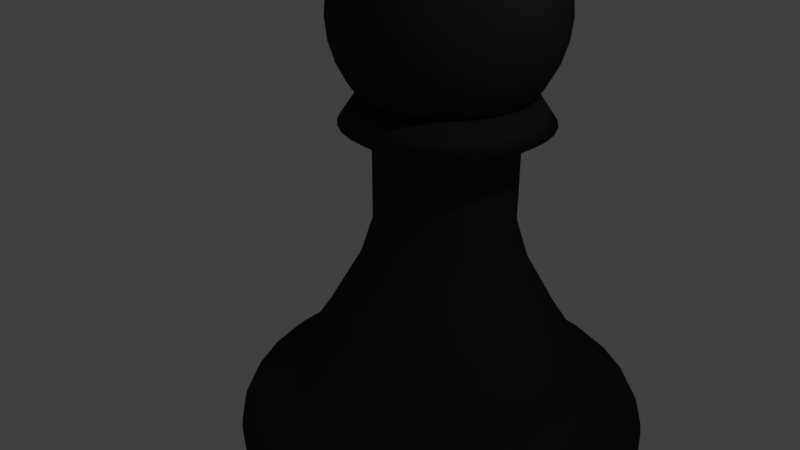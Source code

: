 # Source: pawn.blend  (saved by Blender 2.79.0; exported with 4.5.12 LTS)
import bpy
from mathutils import Matrix  # noqa: F401  (used for matrix-valued properties, if any)

bpy.ops.wm.read_factory_settings(use_empty=True)
scene = bpy.context.scene
scene.name = 'Scene'

# ---- collections
col_collection_1 = bpy.data.collections.new('Collection 1'); scene.collection.children.link(col_collection_1)

# ---- materials (node trees are filled in below, after node groups)
mat_material = bpy.data.materials.new('Material')
mat_material.alpha_threshold = 0.0
mat_material.use_transparent_shadow = False
mat_material.diffuse_color = (0.0291, 0.0291, 0.0291, 1.0)
mat_material.roughness = 0.5
mat_material.specular_intensity = 1.0
mat_material_001 = bpy.data.materials.new('Material.001')
mat_material_001.alpha_threshold = 0.0
mat_material_001.use_transparent_shadow = False
mat_material_001.diffuse_color = (0.0291, 0.0291, 0.0291, 1.0)
mat_material_001.roughness = 0.5
mat_material_001.specular_intensity = 1.0

# ---- material node trees

# ---- world
world_world = bpy.data.worlds.new('World'); scene.world = world_world
world_world.color = (0.05088, 0.05088, 0.05088)
world_world.use_sun_shadow = False
world_world.sun_shadow_jitter_overblur = 0.0
world_world.cycles.sampling_method = 'MANUAL'

# ---- cameras
cam_camera = bpy.data.cameras.new('Camera')
cam_camera.clip_end = 100.0
cam_camera.lens = 35.0
cam_camera.sensor_width = 32.0
cam_camera.sensor_height = 18.0
cam_camera.ortho_scale = 7.314
cam_camera.dof.focus_distance = 0.0
cam_camera.dof.aperture_fstop = 128.0

# ---- lights
light_lamp = bpy.data.lights.new('Lamp', 'POINT')
light_lamp.transmission_factor = 0.0
light_lamp.cutoff_distance = 30.0
light_lamp.energy = 100.0
light_lamp.shadow_buffer_clip_start = 1.001
light_lamp.shadow_soft_size = 0.1
light_lamp.shadow_maximum_resolution = 0.006
light_lamp.use_absolute_resolution = True

# ---- meshes
me_cylinder_001 = bpy.data.meshes.new('Cylinder.001')
me_cylinder_001.from_pydata([(-0.0001135, 0.9763, -0.9763), (-0.0001135, 0.9763, 0.9763), (0.1904, 0.9576, -0.9763), (0.1904, 0.9576, 0.9763), (0.3735, 0.902, -0.9763), (0.3735, 0.902, 0.9763), (0.5423, 0.8118, -0.9763), (0.5423, 0.8118, 0.9763), (0.6903, 0.6904, -0.9763), (0.6903, 0.6904, 0.9763), (0.8117, 0.5424, -0.9763), (0.8117, 0.5424, 0.9763), (0.9019, 0.3736, -0.9763), (0.9019, 0.3736, 0.9763), (0.9575, 0.1905, -0.9763), (0.9575, 0.1905, 0.9763), (0.9762, 8.125e-08, -0.9763), (0.9762, 8.125e-08, 0.9763), (0.9575, -0.1905, -0.9763), (0.9575, -0.1905, 0.9763), (0.9019, -0.3736, -0.9763), (0.9019, -0.3736, 0.9763), (0.8117, -0.5424, -0.9763), (0.8117, -0.5424, 0.9763), (0.6903, -0.6904, -0.9763), (0.6903, -0.6904, 0.9763), (0.5423, -0.8118, -0.9763), (0.5423, -0.8118, 0.9763), (0.3735, -0.902, -0.9763), (0.3735, -0.902, 0.9763), (0.1904, -0.9576, -0.9763), (0.1904, -0.9576, 0.9763), (-0.0001138, -0.9763, -0.9763), (-0.0001138, -0.9763, 0.9763), (-0.1906, -0.9576, -0.9763), (-0.1906, -0.9576, 0.9763), (-0.3737, -0.902, -0.9763), (-0.3737, -0.902, 0.9763), (-0.5425, -0.8118, -0.9763), (-0.5425, -0.8118, 0.9763), (-0.6905, -0.6904, -0.9763), (-0.6905, -0.6904, 0.9763), (-0.8119, -0.5424, -0.9763), (-0.8119, -0.5424, 0.9763), (-0.9021, -0.3736, -0.9763), (-0.9021, -0.3736, 0.9763), (-0.9577, -0.1905, -0.9763), (-0.9577, -0.1905, 0.9763), (-0.9764, 9.503e-07, -0.9763), (-0.9764, 9.503e-07, 0.9763), (-0.9577, 0.1905, -0.9763), (-0.9577, 0.1905, 0.9763), (-0.9021, 0.3736, -0.9763), (-0.9021, 0.3736, 0.9763), (-0.8119, 0.5424, -0.9763), (-0.8119, 0.5424, 0.9763), (-0.6905, 0.6904, -0.9763), (-0.6905, 0.6904, 0.9763), (-0.5425, 0.8118, -0.9763), (-0.5425, 0.8118, 0.9763), (-0.3737, 0.902, -0.9763), (-0.3737, 0.902, 0.9763), (-0.1906, 0.9576, -0.9763), (-0.1906, 0.9576, 0.9763), (0.171, 0.8597, 1.0), (1.466e-08, 0.8765, 1.0), (0.3354, 0.8098, 1.0), (0.487, 0.7288, 1.0), (0.6198, 0.6198, 1.0), (0.7288, 0.487, 1.0), (0.8098, 0.3354, 1.0), (0.8597, 0.171, 1.0), (0.8765, 1.014e-07, 1.0), (0.8597, -0.171, 1.0), (0.8098, -0.3354, 1.0), (0.7288, -0.487, 1.0), (0.6198, -0.6198, 1.0), (0.487, -0.7288, 1.0), (0.3354, -0.8098, 1.0), (0.171, -0.8597, 1.0), (-2.709e-07, -0.8765, 1.0), (-0.171, -0.8597, 1.0), (-0.3354, -0.8098, 1.0), (-0.487, -0.7288, 1.0), (-0.6198, -0.6198, 1.0), (-0.7288, -0.487, 1.0), (-0.8098, -0.3354, 1.0), (-0.8597, -0.171, 1.0), (-0.8765, 8.816e-07, 1.0), (-0.8597, 0.171, 1.0), (-0.8098, 0.3354, 1.0), (-0.7288, 0.487, 1.0), (-0.6198, 0.6198, 1.0), (-0.487, 0.7288, 1.0), (-0.3354, 0.8098, 1.0), (-0.171, 0.8597, 1.0), (0.171, 0.8597, 1.0), (1.466e-08, 0.8765, 1.0), (0.3354, 0.8098, 1.0), (0.487, 0.7288, 1.0), (0.6198, 0.6198, 1.0), (0.7288, 0.487, 1.0), (0.8098, 0.3354, 1.0), (0.8597, 0.171, 1.0), (0.8765, 1.014e-07, 1.0), (0.8597, -0.171, 1.0), (0.8098, -0.3354, 1.0), (0.7288, -0.487, 1.0), (0.6198, -0.6198, 1.0), (0.487, -0.7288, 1.0), (0.3354, -0.8098, 1.0), (0.171, -0.8597, 1.0), (-2.709e-07, -0.8765, 1.0), (-0.171, -0.8597, 1.0), (-0.3354, -0.8098, 1.0), (-0.487, -0.7288, 1.0), (-0.6198, -0.6198, 1.0), (-0.7288, -0.487, 1.0), (-0.8098, -0.3354, 1.0), (-0.8597, -0.171, 1.0), (-0.8765, 8.816e-07, 1.0), (-0.8597, 0.171, 1.0), (-0.8098, 0.3354, 1.0), (-0.7288, 0.487, 1.0), (-0.6198, 0.6198, 1.0), (-0.487, 0.7288, 1.0), (-0.3354, 0.8098, 1.0), (-0.171, 0.8597, 1.0), (0.16, 0.8042, 2.748), (2.525e-08, 0.8199, 2.748), (0.3138, 0.7575, 2.748), (0.4555, 0.6817, 2.748), (0.5798, 0.5798, 2.748), (0.6817, 0.4555, 2.748), (0.7575, 0.3138, 2.748), (0.8042, 0.16, 2.748), (0.8199, 1.145e-07, 2.748), (0.8042, -0.16, 2.748), (0.7575, -0.3138, 2.748), (0.6817, -0.4555, 2.748), (0.5798, -0.5798, 2.748), (0.4555, -0.6817, 2.748), (0.3138, -0.7575, 2.748), (0.16, -0.8042, 2.748), (-2.419e-07, -0.8199, 2.748), (-0.16, -0.8042, 2.748), (-0.3138, -0.7575, 2.748), (-0.4555, -0.6817, 2.748), (-0.5798, -0.5798, 2.748), (-0.6817, -0.4555, 2.748), (-0.7575, -0.3138, 2.748), (-0.8042, -0.16, 2.748), (-0.8199, 8.443e-07, 2.748), (-0.8042, 0.16, 2.748), (-0.7575, 0.3138, 2.748), (-0.6817, 0.4555, 2.748), (-0.5798, 0.5798, 2.748), (-0.4555, 0.6817, 2.748), (-0.3138, 0.7575, 2.748), (-0.16, 0.8042, 2.748), (0.1366, 0.6865, 3.725), (4.213e-08, 0.7, 3.725), (0.2679, 0.6467, 3.725), (0.3889, 0.582, 3.725), (0.495, 0.495, 3.725), (0.582, 0.3889, 3.725), (0.6467, 0.2679, 3.725), (0.6865, 0.1366, 3.725), (0.7, 1.443e-07, 3.725), (0.6865, -0.1366, 3.725), (0.6467, -0.2679, 3.725), (0.582, -0.3889, 3.725), (0.495, -0.495, 3.725), (0.3889, -0.582, 3.725), (0.2679, -0.6467, 3.725), (0.1366, -0.6865, 3.725), (-1.86e-07, -0.7, 3.725), (-0.1366, -0.6865, 3.725), (-0.2679, -0.6467, 3.725), (-0.3889, -0.582, 3.725), (-0.495, -0.495, 3.725), (-0.582, -0.3889, 3.725), (-0.6467, -0.2679, 3.725), (-0.6865, -0.1366, 3.725), (-0.7, 7.674e-07, 3.725), (-0.6865, 0.1366, 3.725), (-0.6467, 0.2679, 3.725), (-0.582, 0.3889, 3.725), (-0.495, 0.495, 3.725), (-0.3889, 0.582, 3.725), (-0.2679, 0.6467, 3.725), (-0.1366, 0.6865, 3.725), (0.1098, 0.5518, 4.94), (4.551e-08, 0.5626, 4.94), (0.2153, 0.5198, 4.94), (0.3126, 0.4678, 4.94), (0.3978, 0.3978, 4.94), (0.4678, 0.3126, 4.94), (0.5198, 0.2153, 4.94), (0.5518, 0.1098, 4.94), (0.5626, 1.811e-07, 4.94), (0.5518, -0.1098, 4.94), (0.5198, -0.2153, 4.94), (0.4678, -0.3126, 4.94), (0.3978, -0.3978, 4.94), (0.3126, -0.4678, 4.94), (0.2153, -0.5198, 4.94), (0.1098, -0.5518, 4.94), (-1.378e-07, -0.5626, 4.94), (-0.1098, -0.5518, 4.94), (-0.2153, -0.5198, 4.94), (-0.3126, -0.4678, 4.94), (-0.3978, -0.3978, 4.94), (-0.4678, -0.3126, 4.94), (-0.5198, -0.2153, 4.94), (-0.5518, -0.1098, 4.94), (-0.5626, 6.818e-07, 4.94), (-0.5518, 0.1098, 4.94), (-0.5198, 0.2153, 4.94), (-0.4678, 0.3126, 4.94), (-0.3978, 0.3978, 4.94), (-0.3126, 0.4678, 4.94), (-0.2153, 0.5198, 4.94), (-0.1098, 0.5518, 4.94), (0.07776, 0.3909, 6.628), (6.642e-08, 0.3986, 6.628), (0.1525, 0.3682, 6.628), (0.2214, 0.3314, 6.628), (0.2818, 0.2818, 6.628), (0.3314, 0.2214, 6.628), (0.3682, 0.1525, 6.628), (0.3909, 0.07776, 6.628), (0.3986, 2.211e-07, 6.628), (0.3909, -0.07776, 6.628), (0.3682, -0.1525, 6.628), (0.3314, -0.2214, 6.628), (0.2818, -0.2818, 6.628), (0.2214, -0.3314, 6.628), (0.1525, -0.3682, 6.628), (0.07776, -0.3909, 6.628), (-6.346e-08, -0.3986, 6.628), (-0.07776, -0.3909, 6.628), (-0.1525, -0.3682, 6.628), (-0.2214, -0.3314, 6.628), (-0.2818, -0.2818, 6.628), (-0.3314, -0.2214, 6.628), (-0.3682, -0.1525, 6.628), (-0.3909, -0.07776, 6.628), (-0.3986, 5.759e-07, 6.628), (-0.3909, 0.07776, 6.628), (-0.3682, 0.1525, 6.628), (-0.3314, 0.2214, 6.628), (-0.2818, 0.2818, 6.628), (-0.2214, 0.3314, 6.628), (-0.1525, 0.3682, 6.628), (-0.07776, 0.3909, 6.628), (0.06446, 0.324, 7.872), (7.688e-08, 0.3304, 7.872), (0.1264, 0.3052, 7.872), (0.1836, 0.2747, 7.872), (0.2336, 0.2336, 7.872), (0.2747, 0.1836, 7.872), (0.3052, 0.1264, 7.872), (0.324, 0.06446, 7.872), (0.3304, 2.386e-07, 7.872), (0.324, -0.06446, 7.872), (0.3052, -0.1264, 7.872), (0.2747, -0.1836, 7.872), (0.2336, -0.2336, 7.872), (0.1836, -0.2747, 7.872), (0.1264, -0.3052, 7.872), (0.06446, -0.324, 7.872), (-3.077e-08, -0.3304, 7.872), (-0.06446, -0.324, 7.872), (-0.1264, -0.3052, 7.872), (-0.1836, -0.2747, 7.872), (-0.2336, -0.2336, 7.872), (-0.2747, -0.1836, 7.872), (-0.3052, -0.1264, 7.872), (-0.324, -0.06446, 7.872), (-0.3304, 5.327e-07, 7.872), (-0.324, 0.06446, 7.872), (-0.3052, 0.1264, 7.872), (-0.2747, 0.1836, 7.872), (-0.2336, 0.2336, 7.872), (-0.1836, 0.2747, 7.872), (-0.1264, 0.3052, 7.872), (-0.06446, 0.324, 7.872), (0.06446, 0.324, 9.265), (5.926e-09, 0.3304, 9.265), (0.1264, 0.3052, 9.265), (0.1836, 0.2747, 9.265), (0.2336, 0.2336, 9.265), (0.2747, 0.1836, 9.265), (0.3052, 0.1264, 9.265), (0.324, 0.06446, 9.265), (0.3304, 2.386e-07, 9.265), (0.324, -0.06446, 9.265), (0.3052, -0.1264, 9.265), (0.2747, -0.1836, 9.265), (0.2336, -0.2336, 9.265), (0.1836, -0.2747, 9.265), (0.1264, -0.3052, 9.265), (0.06446, -0.324, 9.265), (-1.017e-07, -0.3304, 9.265), (-0.06446, -0.324, 9.265), (-0.1264, -0.3052, 9.265), (-0.1836, -0.2747, 9.265), (-0.2336, -0.2336, 9.265), (-0.2747, -0.1836, 9.265), (-0.3052, -0.1264, 9.265), (-0.324, -0.06446, 9.265), (-0.3304, 5.327e-07, 9.265), (-0.324, 0.06446, 9.265), (-0.3052, 0.1264, 9.265), (-0.2747, 0.1836, 9.265), (-0.2336, 0.2336, 9.265), (-0.1836, 0.2747, 9.265), (-0.1264, 0.3052, 9.265), (-0.06446, 0.324, 9.265), (0.06446, 0.324, 10.06), (-1.365e-08, 0.3304, 10.06), (0.1264, 0.3052, 10.06), (0.1836, 0.2747, 10.06), (0.2336, 0.2336, 10.06), (0.2747, 0.1836, 10.06), (0.3052, 0.1264, 10.06), (0.324, 0.06446, 10.06), (0.3304, 2.386e-07, 10.06), (0.324, -0.06446, 10.06), (0.3052, -0.1264, 10.06), (0.2747, -0.1836, 10.06), (0.2336, -0.2336, 10.06), (0.1836, -0.2747, 10.06), (0.1264, -0.3052, 10.06), (0.06446, -0.324, 10.06), (-1.213e-07, -0.3304, 10.06), (-0.06446, -0.324, 10.06), (-0.1264, -0.3052, 10.06), (-0.1836, -0.2747, 10.06), (-0.2336, -0.2336, 10.06), (-0.2747, -0.1836, 10.06), (-0.3052, -0.1264, 10.06), (-0.324, -0.06446, 10.06), (-0.3304, 5.327e-07, 10.06), (-0.324, 0.06446, 10.06), (-0.3052, 0.1264, 10.06), (-0.2747, 0.1836, 10.06), (-0.2336, 0.2336, 10.06), (-0.1836, 0.2747, 10.06), (-0.1264, 0.3052, 10.06), (-0.06446, 0.324, 10.06), (0.09357, 0.4704, 10.62), (-1.811e-08, 0.4796, 10.62), (0.1835, 0.4431, 10.62), (0.2665, 0.3988, 10.62), (0.3391, 0.3391, 10.62), (0.3988, 0.2665, 10.62), (0.4431, 0.1835, 10.62), (0.4704, 0.09357, 10.62), (0.4796, 2.021e-07, 10.62), (0.4704, -0.09357, 10.62), (0.4431, -0.1835, 10.62), (0.3988, -0.2665, 10.62), (0.3391, -0.3391, 10.62), (0.2665, -0.3988, 10.62), (0.1835, -0.4431, 10.62), (0.09357, -0.4704, 10.62), (-1.744e-07, -0.4796, 10.62), (-0.09357, -0.4704, 10.62), (-0.1835, -0.4431, 10.62), (-0.2665, -0.3988, 10.62), (-0.3391, -0.3391, 10.62), (-0.3988, -0.2665, 10.62), (-0.4431, -0.1835, 10.62), (-0.4704, -0.09357, 10.62), (-0.4796, 6.29e-07, 10.62), (-0.4704, 0.09357, 10.62), (-0.4431, 0.1835, 10.62), (-0.3988, 0.2665, 10.62), (-0.3391, 0.3391, 10.62), (-0.2665, 0.3988, 10.62), (-0.1835, 0.4431, 10.62), (-0.09357, 0.4704, 10.62), (0.07667, 0.3854, 11.35), (-3.263e-08, 0.393, 11.35), (0.1504, 0.3631, 11.35), (0.2183, 0.3267, 11.35), (0.2779, 0.2779, 11.35), (0.3267, 0.2183, 11.35), (0.3631, 0.1504, 11.35), (0.3854, 0.07667, 11.35), (0.393, 2.26e-07, 11.35), (0.3854, -0.07667, 11.35), (0.3631, -0.1504, 11.35), (0.3267, -0.2183, 11.35), (0.2779, -0.2779, 11.35), (0.2183, -0.3267, 11.35), (0.1504, -0.3631, 11.35), (0.07667, -0.3854, 11.35), (-1.607e-07, -0.393, 11.35), (-0.07667, -0.3854, 11.35), (-0.1504, -0.3631, 11.35), (-0.2183, -0.3267, 11.35), (-0.2779, -0.2779, 11.35), (-0.3267, -0.2183, 11.35), (-0.3631, -0.1504, 11.35), (-0.3854, -0.07666, 11.35), (-0.393, 5.757e-07, 11.35), (-0.3854, 0.07667, 11.35), (-0.3631, 0.1504, 11.35), (-0.3267, 0.2183, 11.35), (-0.2779, 0.2779, 11.35), (-0.2183, 0.3267, 11.35), (-0.1504, 0.3631, 11.35), (-0.07666, 0.3854, 11.35), (-0.006151, -0.09701, 10.79), (-0.09331, -0.3653, 11.26), (0.222, -0.2628, 11.26), (0.222, 0.06878, 11.26), (-0.2882, -0.09701, 11.26), (-0.09331, 0.1713, 11.26), (0.1773, 0.8913, 2.665), (0.184, 0.925, 0.9872), (0.1877, 0.9435, 2.365), (0.1939, 0.9749, 2.013), (0.1954, 0.9823, 1.642), (0.192, 0.9651, 1.288), (5.597e-09, 0.9431, 0.9872), (1.378e-08, 0.9088, 2.665), (2.57e-09, 0.984, 1.288), (1.825e-09, 1.002, 1.642), (3.564e-09, 0.994, 2.013), (7.537e-09, 0.962, 2.365), (0.3478, 0.8396, 2.665), (0.3609, 0.8713, 0.9872), (0.3681, 0.8888, 2.365), (0.3804, 0.9183, 2.013), (0.3833, 0.9253, 1.642), (0.3766, 0.9091, 1.288), (0.5049, 0.7556, 2.665), (0.524, 0.7842, 0.9872), (0.5345, 0.7999, 2.365), (0.5522, 0.8265, 2.013), (0.5564, 0.8328, 1.642), (0.5467, 0.8182, 1.288), (0.6426, 0.6426, 2.665), (0.6669, 0.6669, 0.9872), (0.6802, 0.6802, 2.365), (0.7028, 0.7028, 2.013), (0.7082, 0.7082, 1.642), (0.6958, 0.6958, 1.288), (0.7556, 0.5049, 2.665), (0.7842, 0.524, 0.9872), (0.7999, 0.5345, 2.365), (0.8265, 0.5522, 2.013), (0.8328, 0.5564, 1.642), (0.8182, 0.5467, 1.288), (0.8396, 0.3478, 2.665), (0.8713, 0.3609, 0.9872), (0.8888, 0.3681, 2.365), (0.9183, 0.3804, 2.013), (0.9253, 0.3833, 1.642), (0.9091, 0.3766, 1.288), (0.8913, 0.1773, 2.665), (0.925, 0.184, 0.9872), (0.9435, 0.1877, 2.365), (0.9749, 0.1939, 2.013), (0.9823, 0.1954, 1.642), (0.9651, 0.192, 1.288), (0.9088, 9.163e-08, 2.665), (0.9431, 8.405e-08, 0.9872), (0.962, 7.883e-08, 2.365), (0.994, 7.138e-08, 2.013), (1.002, 6.939e-08, 1.642), (0.984, 7.411e-08, 1.288), (0.8913, -0.1773, 2.665), (0.925, -0.184, 0.9872), (0.9435, -0.1877, 2.365), (0.9749, -0.1939, 2.013), (0.9823, -0.1954, 1.642), (0.9651, -0.192, 1.288), (0.8396, -0.3478, 2.665), (0.8713, -0.3609, 0.9872), (0.8888, -0.3681, 2.365), (0.9183, -0.3804, 2.013), (0.9253, -0.3833, 1.642), (0.9091, -0.3766, 1.288), (0.7556, -0.5049, 2.665), (0.7842, -0.524, 0.9872), (0.7999, -0.5345, 2.365), (0.8265, -0.5522, 2.013), (0.8328, -0.5564, 1.642), (0.8182, -0.5467, 1.288), (0.6426, -0.6426, 2.665), (0.6669, -0.6669, 0.9872), (0.6802, -0.6802, 2.365), (0.7028, -0.7028, 2.013), (0.7082, -0.7082, 1.642), (0.6958, -0.6958, 1.288), (0.5049, -0.7556, 2.665), (0.524, -0.7842, 0.9872), (0.5345, -0.7999, 2.365), (0.5522, -0.8265, 2.013), (0.5564, -0.8328, 1.642), (0.5467, -0.8182, 1.288), (0.3478, -0.8396, 2.665), (0.3609, -0.8713, 0.9872), (0.3681, -0.8888, 2.365), (0.3804, -0.9183, 2.013), (0.3833, -0.9253, 1.642), (0.3766, -0.9091, 1.288), (0.1773, -0.8913, 2.665), (0.184, -0.925, 0.9872), (0.1877, -0.9435, 2.365), (0.1939, -0.9749, 2.013), (0.1954, -0.9823, 1.642), (0.192, -0.9651, 1.288), (-2.823e-07, -0.9088, 2.665), (-3.017e-07, -0.9431, 0.9872), (-3.059e-07, -0.962, 2.365), (-3.208e-07, -0.994, 2.013), (-3.25e-07, -1.002, 1.642), (-3.183e-07, -0.984, 1.288), (-0.1773, -0.8913, 2.665), (-0.184, -0.925, 0.9872), (-0.1877, -0.9435, 2.365), (-0.1939, -0.9749, 2.013), (-0.1954, -0.9823, 1.642), (-0.192, -0.9651, 1.288), (-0.3478, -0.8396, 2.665), (-0.3609, -0.8713, 0.9872), (-0.3681, -0.8888, 2.365), (-0.3804, -0.9183, 2.013), (-0.3833, -0.9253, 1.642), (-0.3766, -0.9091, 1.288), (-0.5049, -0.7556, 2.665), (-0.524, -0.7842, 0.9872), (-0.5345, -0.7999, 2.365), (-0.5522, -0.8265, 2.013), (-0.5564, -0.8328, 1.642), (-0.5467, -0.8182, 1.288), (-0.6426, -0.6426, 2.665), (-0.6669, -0.6669, 0.9872), (-0.6802, -0.6802, 2.365), (-0.7028, -0.7028, 2.013), (-0.7082, -0.7082, 1.642), (-0.6958, -0.6958, 1.288), (-0.7556, -0.5049, 2.665), (-0.7842, -0.524, 0.9872), (-0.7999, -0.5345, 2.365), (-0.8265, -0.5522, 2.013), (-0.8328, -0.5564, 1.642), (-0.8182, -0.5467, 1.288), (-0.8396, -0.3478, 2.665), (-0.8713, -0.3609, 0.9872), (-0.8888, -0.3681, 2.365), (-0.9183, -0.3804, 2.013), (-0.9253, -0.3833, 1.642), (-0.9091, -0.3766, 1.288), (-0.8913, -0.1773, 2.665), (-0.925, -0.184, 0.9872), (-0.9435, -0.1877, 2.365), (-0.9749, -0.1939, 2.013), (-0.9823, -0.1954, 1.642), (-0.9651, -0.192, 1.288), (-0.9088, 9.005e-07, 2.665), (-0.9431, 9.235e-07, 0.9872), (-0.962, 9.348e-07, 2.365), (-0.994, 9.557e-07, 2.013), (-1.002, 9.607e-07, 1.642), (-0.984, 9.5e-07, 1.288), (-0.8913, 0.1773, 2.665), (-0.925, 0.184, 0.9872), (-0.9435, 0.1877, 2.365), (-0.9749, 0.1939, 2.013), (-0.9823, 0.1954, 1.642), (-0.9651, 0.192, 1.288), (-0.8396, 0.3478, 2.665), (-0.8713, 0.3609, 0.9872), (-0.8888, 0.3681, 2.365), (-0.9183, 0.3804, 2.013), (-0.9253, 0.3833, 1.642), (-0.9091, 0.3766, 1.288), (-0.7556, 0.5049, 2.665), (-0.7842, 0.524, 0.9872), (-0.7999, 0.5345, 2.365), (-0.8265, 0.5522, 2.013), (-0.8328, 0.5564, 1.642), (-0.8182, 0.5467, 1.288), (-0.6426, 0.6426, 2.665), (-0.6669, 0.6669, 0.9872), (-0.6802, 0.6802, 2.365), (-0.7028, 0.7028, 2.013), (-0.7082, 0.7082, 1.642), (-0.6958, 0.6958, 1.288), (-0.5049, 0.7556, 2.665), (-0.524, 0.7842, 0.9872), (-0.5345, 0.7999, 2.365), (-0.5522, 0.8265, 2.013), (-0.5564, 0.8328, 1.642), (-0.5467, 0.8182, 1.288), (-0.3478, 0.8396, 2.665), (-0.3609, 0.8713, 0.9872), (-0.3681, 0.8888, 2.365), (-0.3804, 0.9183, 2.013), (-0.3833, 0.9253, 1.642), (-0.3766, 0.9091, 1.288), (-0.1773, 0.8913, 2.665), (-0.184, 0.925, 0.9872), (-0.1877, 0.9435, 2.365), (-0.1939, 0.9749, 2.013), (-0.1954, 0.9823, 1.642), (-0.192, 0.9651, 1.288), (-0.008256, 0.1, 16.25), (-0.008256, 0.1964, 16.09), (-0.008256, 0.2853, 15.81), (-0.008256, 0.3632, 15.44), (-0.008256, 0.4271, 14.99), (-0.008256, 0.4746, 14.47), (-0.008256, 0.5038, 13.92), (-0.008256, 0.5137, 13.34), (-0.008256, 0.5038, 12.76), (-0.008256, 0.2853, 10.86), (0.0113, 0.09811, 16.25), (0.03011, 0.1927, 16.09), (0.04745, 0.2798, 15.81), (0.06264, 0.3562, 15.44), (0.07511, 0.4189, 14.99), (0.08438, 0.4655, 14.47), (0.09008, 0.4942, 13.92), (0.09201, 0.5038, 13.34), (0.09008, 0.4942, 12.76), (0.08438, 0.4655, 12.2), (0.07511, 0.4189, 11.68), (0.06264, 0.3562, 11.23), (0.04745, 0.2798, 10.86), (0.03011, 0.1927, 10.59), (0.0113, 0.09811, 10.42), (0.03011, 0.0924, 16.25), (0.06701, 0.1815, 16.09), (0.101, 0.2636, 15.81), (0.1308, 0.3355, 15.44), (0.1553, 0.3946, 14.99), (0.1734, 0.4384, 14.47), (0.1846, 0.4655, 13.92), (0.1884, 0.4746, 13.34), (0.1846, 0.4655, 12.76), (0.1734, 0.4384, 12.2), (0.1553, 0.3946, 11.68), (0.1308, 0.3355, 11.23), (0.101, 0.2636, 10.86), (0.06701, 0.1815, 10.59), (0.03011, 0.0924, 10.42), (0.04745, 0.08314, 16.25), (0.101, 0.1633, 16.09), (0.1504, 0.2372, 15.81), (0.1936, 0.3019, 15.44), (0.2292, 0.3551, 14.99), (0.2555, 0.3946, 14.47), (0.2718, 0.4189, 13.92), (0.2773, 0.4271, 13.34), (0.2718, 0.4189, 12.76), (0.2555, 0.3946, 12.2), (0.2292, 0.3551, 11.68), (0.1936, 0.3019, 11.23), (0.1504, 0.2372, 10.86), (0.101, 0.1633, 10.59), (0.04745, 0.08314, 10.42), (0.06264, 0.07067, 16.25), (0.1308, 0.1388, 16.09), (0.1936, 0.2017, 15.81), (0.2487, 0.2567, 15.44), (0.2939, 0.3019, 14.99), (0.3275, 0.3355, 14.47), (0.3482, 0.3562, 13.92), (0.3552, 0.3632, 13.34), (0.3482, 0.3562, 12.76), (0.3275, 0.3355, 12.2), (0.2939, 0.3019, 11.68), (0.2487, 0.2567, 11.23), (0.1936, 0.2017, 10.86), (0.1308, 0.1388, 10.59), (0.06264, 0.07067, 10.42), (0.07511, 0.05548, 16.25), (0.1553, 0.109, 16.09), (0.2292, 0.1584, 15.81), (0.2939, 0.2017, 15.44), (0.3471, 0.2372, 14.99), (0.3865, 0.2636, 14.47), (0.4109, 0.2798, 13.92), (0.4191, 0.2853, 13.34), (0.4109, 0.2798, 12.76), (0.3865, 0.2636, 12.2), (0.3471, 0.2372, 11.68), (0.2939, 0.2017, 11.23), (0.2292, 0.1584, 10.86), (0.1553, 0.109, 10.59), (0.07511, 0.05548, 10.42), (0.08438, 0.03814, 16.25), (0.1734, 0.07504, 16.09), (0.2555, 0.109, 15.81), (0.3275, 0.1388, 15.44), (0.3865, 0.1633, 14.99), (0.4304, 0.1815, 14.47), (0.4574, 0.1927, 13.92), (0.4666, 0.1964, 13.34), (0.4574, 0.1927, 12.76), (0.4304, 0.1815, 12.2), (0.3865, 0.1633, 11.68), (0.3275, 0.1388, 11.23), (0.2555, 0.109, 10.86), (0.1734, 0.07504, 10.59), (0.08438, 0.03814, 10.42), (0.09008, 0.01933, 16.25), (0.1846, 0.03814, 16.09), (0.2718, 0.05548, 15.81), (0.3482, 0.07067, 15.44), (0.4109, 0.08314, 14.99), (0.4574, 0.0924, 14.47), (0.4861, 0.09811, 13.92), (0.4958, 0.1, 13.34), (0.4861, 0.09811, 12.76), (0.4574, 0.0924, 12.2), (0.4109, 0.08314, 11.68), (0.3482, 0.07067, 11.23), (0.2718, 0.05548, 10.86), (0.1846, 0.03814, 10.59), (0.09008, 0.01933, 10.42), (0.09201, -0.0002288, 16.25), (0.1884, -0.0002288, 16.09), (0.2773, -0.0002288, 15.81), (0.3552, -0.0002289, 15.44), (0.4191, -0.0002289, 14.99), (0.4666, -0.0002288, 14.47), (0.4958, -0.0002289, 13.92), (0.5057, -0.0002289, 13.34), (0.4958, -0.0002289, 12.76), (0.4666, -0.0002288, 12.2), (0.4191, -0.0002289, 11.68), (0.3552, -0.0002289, 11.23), (0.2773, -0.0002289, 10.86), (0.1884, -0.0002289, 10.59), (0.09201, -0.0002289, 10.42), (0.09008, -0.01979, 16.25), (0.1846, -0.0386, 16.09), (0.2718, -0.05593, 15.81), (0.3482, -0.07113, 15.44), (0.4109, -0.0836, 14.99), (0.4574, -0.09286, 14.47), (0.4861, -0.09857, 13.92), (0.4958, -0.1005, 13.34), (0.4861, -0.09857, 12.76), (0.4574, -0.09286, 12.2), (0.4109, -0.0836, 11.68), (0.3482, -0.07113, 11.23), (0.2718, -0.05593, 10.86), (0.1846, -0.0386, 10.59), (0.09008, -0.01979, 10.42), (0.08438, -0.0386, 16.25), (0.1734, -0.07549, 16.09), (0.2555, -0.1095, 15.81), (0.3275, -0.1393, 15.44), (0.3865, -0.1638, 14.99), (0.4304, -0.1819, 14.47), (0.4574, -0.1931, 13.92), (0.4666, -0.1969, 13.34), (0.4574, -0.1931, 12.76), (0.4304, -0.1819, 12.2), (0.3865, -0.1638, 11.68), (0.3275, -0.1393, 11.23), (0.2555, -0.1095, 10.86), (0.1734, -0.07549, 10.59), (0.08438, -0.0386, 10.42), (0.07511, -0.05593, 16.25), (0.1553, -0.1095, 16.09), (0.2292, -0.1589, 15.81), (0.2939, -0.2021, 15.44), (0.3471, -0.2376, 14.99), (0.3865, -0.264, 14.47), (0.4109, -0.2803, 13.92), (0.4191, -0.2858, 13.34), (0.4109, -0.2803, 12.76), (0.3865, -0.264, 12.2), (0.3471, -0.2376, 11.68), (0.2939, -0.2021, 11.23), (0.2292, -0.1589, 10.86), (0.1553, -0.1095, 10.59), (0.07511, -0.05593, 10.42), (0.06264, -0.07113, 16.25), (0.1308, -0.1393, 16.09), (0.1936, -0.2021, 15.81), (0.2487, -0.2572, 15.44), (0.2939, -0.3024, 14.99), (0.3275, -0.336, 14.47), (0.3482, -0.3567, 13.92), (0.3552, -0.3636, 13.34), (0.3482, -0.3567, 12.76), (0.3275, -0.336, 12.2), (0.2939, -0.3024, 11.68), (0.2487, -0.2572, 11.23), (0.1936, -0.2021, 10.86), (0.1308, -0.1393, 10.59), (0.06264, -0.07113, 10.42), (0.04745, -0.0836, 16.25), (0.101, -0.1638, 16.09), (0.1504, -0.2376, 15.81), (0.1936, -0.3024, 15.44), (0.2292, -0.3555, 14.99), (0.2555, -0.395, 14.47), (0.2718, -0.4193, 13.92), (0.2773, -0.4276, 13.34), (0.2718, -0.4193, 12.76), (0.2555, -0.395, 12.2), (0.2292, -0.3555, 11.68), (0.1936, -0.3024, 11.23), (0.1504, -0.2376, 10.86), (0.101, -0.1638, 10.59), (0.04745, -0.0836, 10.42), (-0.008256, -0.0002289, 10.36), (0.03011, -0.09286, 16.25), (0.06701, -0.1819, 16.09), (0.101, -0.264, 15.81), (0.1308, -0.336, 15.44), (0.1553, -0.395, 14.99), (0.1734, -0.4389, 14.47), (0.1846, -0.4659, 13.92), (0.1884, -0.475, 13.34), (0.1846, -0.4659, 12.76), (0.1734, -0.4389, 12.2), (0.1553, -0.395, 11.68), (0.1308, -0.336, 11.23), (0.101, -0.264, 10.86), (0.06701, -0.1819, 10.59), (0.03011, -0.09286, 10.42), (0.0113, -0.09857, 16.25), (0.03011, -0.1931, 16.09), (0.04745, -0.2803, 15.81), (0.06264, -0.3567, 15.44), (0.07511, -0.4193, 14.99), (0.08438, -0.4659, 14.47), (0.09008, -0.4946, 13.92), (0.09201, -0.5043, 13.34), (0.09008, -0.4946, 12.76), (0.08438, -0.4659, 12.2), (0.07511, -0.4193, 11.68), (0.06264, -0.3567, 11.23), (0.04745, -0.2803, 10.86), (0.03011, -0.1931, 10.59), (0.0113, -0.09857, 10.42), (-0.008256, -0.1005, 16.25), (-0.008256, -0.1969, 16.09), (-0.008256, -0.2858, 15.81), (-0.008256, -0.3636, 15.44), (-0.008256, -0.4276, 14.99), (-0.008256, -0.475, 14.47), (-0.008256, -0.5043, 13.92), (-0.008256, -0.5142, 13.34), (-0.008256, -0.5043, 12.76), (-0.008256, -0.475, 12.2), (-0.008256, -0.4276, 11.68), (-0.008256, -0.3636, 11.23), (-0.008256, -0.2858, 10.86), (-0.008256, -0.1969, 10.59), (-0.008256, -0.1005, 10.42), (-0.02782, -0.09857, 16.25), (-0.04663, -0.1931, 16.09), (-0.06396, -0.2803, 15.81), (-0.07915, -0.3567, 15.44), (-0.09162, -0.4193, 14.99), (-0.1009, -0.4659, 14.47), (-0.1066, -0.4946, 13.92), (-0.1085, -0.5043, 13.34), (-0.1066, -0.4946, 12.76), (-0.1009, -0.4659, 12.2), (-0.09162, -0.4193, 11.68), (-0.07915, -0.3567, 11.23), (-0.06396, -0.2803, 10.86), (-0.04663, -0.1931, 10.59), (-0.02782, -0.09857, 10.42), (-0.04663, -0.09286, 16.25), (-0.08352, -0.1819, 16.09), (-0.1175, -0.264, 15.81), (-0.1473, -0.336, 15.44), (-0.1718, -0.395, 14.99), (-0.19, -0.4389, 14.47), (-0.2012, -0.4659, 13.92), (-0.2049, -0.475, 13.34), (-0.2012, -0.4659, 12.76), (-0.19, -0.4389, 12.2), (-0.1718, -0.395, 11.68), (-0.1473, -0.336, 11.23), (-0.1175, -0.264, 10.86), (-0.08352, -0.1819, 10.59), (-0.04663, -0.09286, 10.42), (-0.06396, -0.0836, 16.25), (-0.1175, -0.1638, 16.09), (-0.1669, -0.2376, 15.81), (-0.2102, -0.3024, 15.44), (-0.2457, -0.3555, 14.99), (-0.2721, -0.395, 14.47), (-0.2883, -0.4193, 13.92), (-0.2938, -0.4276, 13.34), (-0.2883, -0.4193, 12.76), (-0.2721, -0.395, 12.2), (-0.2457, -0.3555, 11.68), (-0.2102, -0.3024, 11.23), (-0.1669, -0.2376, 10.86), (-0.1175, -0.1638, 10.59), (-0.06396, -0.0836, 10.42), (-0.008256, -0.000229, 16.31), (-0.07915, -0.07113, 16.25), (-0.1473, -0.1393, 16.09), (-0.2102, -0.2021, 15.81), (-0.2652, -0.2572, 15.44), (-0.3104, -0.3024, 14.99), (-0.344, -0.336, 14.47), (-0.3647, -0.3567, 13.92), (-0.3717, -0.3636, 13.34), (-0.3647, -0.3567, 12.76), (-0.344, -0.336, 12.2), (-0.3104, -0.3024, 11.68), (-0.2652, -0.2572, 11.23), (-0.2102, -0.2021, 10.86), (-0.1473, -0.1393, 10.59), (-0.07915, -0.07113, 10.42), (-0.09162, -0.05593, 16.25), (-0.1718, -0.1095, 16.09), (-0.2457, -0.1589, 15.81), (-0.3104, -0.2021, 15.44), (-0.3636, -0.2376, 14.99), (-0.4031, -0.264, 14.47), (-0.4274, -0.2803, 13.92), (-0.4356, -0.2858, 13.34), (-0.4274, -0.2803, 12.76), (-0.4031, -0.264, 12.2), (-0.3636, -0.2376, 11.68), (-0.3104, -0.2021, 11.23), (-0.2457, -0.1589, 10.86), (-0.1718, -0.1095, 10.59), (-0.09162, -0.05593, 10.42), (-0.1009, -0.0386, 16.25), (-0.19, -0.07549, 16.09), (-0.2721, -0.1095, 15.81), (-0.344, -0.1393, 15.44), (-0.4031, -0.1638, 14.99), (-0.4469, -0.1819, 14.47), (-0.474, -0.1931, 13.92), (-0.4831, -0.1969, 13.34), (-0.474, -0.1931, 12.76), (-0.4469, -0.1819, 12.2), (-0.4031, -0.1638, 11.68), (-0.344, -0.1393, 11.23), (-0.2721, -0.1095, 10.86), (-0.19, -0.07549, 10.59), (-0.1009, -0.0386, 10.42), (-0.1066, -0.01979, 16.25), (-0.2012, -0.0386, 16.09), (-0.2883, -0.05593, 15.81), (-0.3647, -0.07113, 15.44), (-0.4274, -0.0836, 14.99), (-0.474, -0.09286, 14.47), (-0.5026, -0.09857, 13.92), (-0.5123, -0.1005, 13.34), (-0.5026, -0.09857, 12.76), (-0.474, -0.09286, 12.2), (-0.4274, -0.0836, 11.68), (-0.3647, -0.07113, 11.23), (-0.2883, -0.05593, 10.86), (-0.2012, -0.0386, 10.59), (-0.1066, -0.01979, 10.42), (-0.1085, -0.0002288, 16.25), (-0.2049, -0.0002288, 16.09), (-0.2938, -0.0002288, 15.81), (-0.3717, -0.0002288, 15.44), (-0.4356, -0.0002288, 14.99), (-0.4831, -0.0002289, 14.47), (-0.5123, -0.0002287, 13.92), (-0.5222, -0.0002288, 13.34), (-0.5123, -0.0002288, 12.76), (-0.4831, -0.0002289, 12.2), (-0.4356, -0.0002288, 11.68), (-0.3717, -0.0002288, 11.23), (-0.2938, -0.0002289, 10.86), (-0.2049, -0.0002289, 10.59), (-0.1085, -0.0002289, 10.42), (-0.1066, 0.01933, 16.25), (-0.2012, 0.03814, 16.09), (-0.2883, 0.05548, 15.81), (-0.3647, 0.07067, 15.44), (-0.4274, 0.08314, 14.99), (-0.474, 0.0924, 14.47), (-0.5026, 0.09811, 13.92), (-0.5123, 0.1, 13.34), (-0.5026, 0.09811, 12.76), (-0.474, 0.0924, 12.2), (-0.4274, 0.08314, 11.68), (-0.3647, 0.07067, 11.23), (-0.2883, 0.05548, 10.86), (-0.2012, 0.03814, 10.59), (-0.1066, 0.01933, 10.42), (-0.1009, 0.03814, 16.25), (-0.19, 0.07504, 16.09), (-0.2721, 0.109, 15.81), (-0.344, 0.1388, 15.44), (-0.4031, 0.1633, 14.99), (-0.4469, 0.1815, 14.47), (-0.474, 0.1927, 13.92), (-0.4831, 0.1964, 13.34), (-0.474, 0.1927, 12.76), (-0.4469, 0.1815, 12.2), (-0.4031, 0.1633, 11.68), (-0.344, 0.1388, 11.23), (-0.2721, 0.109, 10.86), (-0.19, 0.07504, 10.59), (-0.1009, 0.03814, 10.42), (-0.09162, 0.05548, 16.25), (-0.1718, 0.109, 16.09), (-0.2457, 0.1584, 15.81), (-0.3104, 0.2017, 15.44), (-0.3636, 0.2372, 14.99), (-0.4031, 0.2636, 14.47), (-0.4274, 0.2798, 13.92), (-0.4356, 0.2853, 13.34), (-0.4274, 0.2798, 12.76), (-0.4031, 0.2636, 12.2), (-0.3636, 0.2372, 11.68), (-0.3104, 0.2017, 11.23), (-0.2457, 0.1584, 10.86), (-0.1718, 0.109, 10.59), (-0.09162, 0.05548, 10.42), (-0.07915, 0.07067, 16.25), (-0.1473, 0.1388, 16.09), (-0.2102, 0.2017, 15.81), (-0.2652, 0.2567, 15.44), (-0.3104, 0.3019, 14.99), (-0.344, 0.3355, 14.47), (-0.3647, 0.3562, 13.92), (-0.3717, 0.3632, 13.34), (-0.3647, 0.3562, 12.76), (-0.344, 0.3355, 12.2), (-0.3104, 0.3019, 11.68), (-0.2652, 0.2567, 11.23), (-0.2102, 0.2017, 10.86), (-0.1473, 0.1388, 10.59), (-0.07915, 0.07067, 10.42), (-0.06396, 0.08314, 16.25), (-0.1175, 0.1633, 16.09), (-0.1669, 0.2372, 15.81), (-0.2102, 0.3019, 15.44), (-0.2457, 0.3551, 14.99), (-0.2721, 0.3946, 14.47), (-0.2883, 0.4189, 13.92), (-0.2938, 0.4271, 13.34), (-0.2883, 0.4189, 12.76), (-0.2721, 0.3946, 12.2), (-0.2457, 0.3551, 11.68), (-0.2102, 0.3019, 11.23), (-0.1669, 0.2372, 10.86), (-0.1175, 0.1633, 10.59), (-0.06396, 0.08314, 10.42), (-0.04663, 0.0924, 16.25), (-0.08352, 0.1815, 16.09), (-0.1175, 0.2636, 15.81), (-0.1473, 0.3355, 15.44), (-0.1718, 0.3946, 14.99), (-0.19, 0.4384, 14.47), (-0.2012, 0.4655, 13.92), (-0.2049, 0.4746, 13.34), (-0.2012, 0.4655, 12.76), (-0.19, 0.4384, 12.2), (-0.1718, 0.3946, 11.68), (-0.1473, 0.3355, 11.23), (-0.1175, 0.2636, 10.86), (-0.08352, 0.1815, 10.59), (-0.04663, 0.0924, 10.42), (-0.02782, 0.09811, 16.25), (-0.04663, 0.1927, 16.09), (-0.06396, 0.2798, 15.81), (-0.07915, 0.3562, 15.44), (-0.09162, 0.4189, 14.99), (-0.1009, 0.4655, 14.47), (-0.1066, 0.4941, 13.92), (-0.1085, 0.5038, 13.34), (-0.1066, 0.4941, 12.76), (-0.1009, 0.4655, 12.2), (-0.09162, 0.4189, 11.68), (-0.07915, 0.3562, 11.23), (-0.06396, 0.2798, 10.86), (-0.04663, 0.1927, 10.59), (-0.02782, 0.09811, 10.42), (-0.008256, 0.4746, 12.2), (-0.008256, 0.4271, 11.68), (-0.008256, 0.3632, 11.23), (-0.008256, 0.1964, 10.59), (-0.008256, 0.1, 10.42)], [], [(0, 1, 3, 2), (2, 3, 5, 4), (4, 5, 7, 6), (6, 7, 9, 8), (8, 9, 11, 10), (10, 11, 13, 12), (12, 13, 15, 14), (14, 15, 17, 16), (16, 17, 19, 18), (18, 19, 21, 20), (20, 21, 23, 22), (22, 23, 25, 24), (24, 25, 27, 26), (26, 27, 29, 28), (28, 29, 31, 30), (30, 31, 33, 32), (32, 33, 35, 34), (34, 35, 37, 36), (36, 37, 39, 38), (38, 39, 41, 40), (40, 41, 43, 42), (42, 43, 45, 44), (44, 45, 47, 46), (46, 47, 49, 48), (48, 49, 51, 50), (50, 51, 53, 52), (52, 53, 55, 54), (54, 55, 57, 56), (56, 57, 59, 58), (58, 59, 61, 60), (15, 13, 70, 71), (60, 61, 63, 62), (62, 63, 1, 0), (0, 2, 4, 6, 8, 10, 12, 14, 16, 18, 20, 22, 24, 26, 28, 30, 32, 34, 36, 38, 40, 42, 44, 46, 48, 50, 52, 54, 56, 58, 60, 62), (83, 82, 114, 115), (33, 31, 79, 80), (51, 49, 88, 89), (7, 5, 66, 67), (25, 23, 75, 76), (43, 41, 84, 85), (61, 59, 93, 94), (17, 15, 71, 72), (35, 33, 80, 81), (53, 51, 89, 90), (9, 7, 67, 68), (27, 25, 76, 77), (45, 43, 85, 86), (63, 61, 94, 95), (19, 17, 72, 73), (37, 35, 81, 82), (55, 53, 90, 91), (11, 9, 68, 69), (29, 27, 77, 78), (47, 45, 86, 87), (3, 1, 65, 64), (1, 63, 95, 65), (21, 19, 73, 74), (39, 37, 82, 83), (57, 55, 91, 92), (13, 11, 69, 70), (31, 29, 78, 79), (49, 47, 87, 88), (5, 3, 64, 66), (23, 21, 74, 75), (41, 39, 83, 84), (59, 57, 92, 93), (560, 554, 150, 151), (70, 69, 101, 102), (84, 83, 115, 116), (71, 70, 102, 103), (85, 84, 116, 117), (72, 71, 103, 104), (86, 85, 117, 118), (73, 72, 104, 105), (87, 86, 118, 119), (74, 73, 105, 106), (88, 87, 119, 120), (75, 74, 106, 107), (89, 88, 120, 121), (76, 75, 107, 108), (90, 89, 121, 122), (77, 76, 108, 109), (91, 90, 122, 123), (78, 77, 109, 110), (64, 65, 97, 96), (92, 91, 123, 124), (79, 78, 110, 111), (66, 64, 96, 98), (93, 92, 124, 125), (80, 79, 111, 112), (67, 66, 98, 99), (94, 93, 125, 126), (81, 80, 112, 113), (68, 67, 99, 100), (95, 94, 126, 127), (82, 81, 113, 114), (69, 68, 100, 101), (65, 95, 127, 97), (578, 572, 153, 154), (482, 476, 137, 138), (566, 560, 151, 152), (488, 482, 138, 139), (121, 120, 567, 573), (494, 488, 139, 140), (572, 566, 152, 153), (500, 494, 140, 141), (584, 578, 154, 155), (506, 500, 141, 142), (590, 584, 155, 156), (512, 506, 142, 143), (434, 422, 128, 130), (596, 590, 156, 157), (518, 512, 143, 144), (96, 97, 428, 423), (602, 596, 157, 158), (524, 518, 144, 145), (446, 440, 131, 132), (608, 602, 158, 159), (530, 524, 145, 146), (452, 446, 132, 133), (536, 530, 146, 147), (458, 452, 133, 134), (440, 434, 130, 131), (542, 536, 147, 148), (464, 458, 134, 135), (548, 542, 148, 149), (470, 464, 135, 136), (554, 548, 149, 150), (476, 470, 136, 137), (128, 129, 161, 160), (108, 107, 489, 495), (122, 121, 573, 579), (109, 108, 495, 501), (123, 122, 579, 585), (110, 109, 501, 507), (98, 96, 423, 435), (124, 123, 585, 591), (111, 110, 507, 513), (429, 608, 159, 129), (125, 124, 591, 597), (112, 111, 513, 519), (99, 98, 435, 441), (126, 125, 597, 603), (113, 112, 519, 525), (100, 99, 441, 447), (127, 126, 603, 609), (114, 113, 525, 531), (101, 100, 447, 453), (97, 127, 609, 428), (115, 114, 531, 537), (102, 101, 453, 459), (116, 115, 537, 543), (103, 102, 459, 465), (117, 116, 543, 549), (104, 103, 465, 471), (118, 117, 549, 555), (105, 104, 471, 477), (119, 118, 555, 561), (106, 105, 477, 483), (120, 119, 561, 567), (107, 106, 483, 489), (164, 163, 195, 196), (156, 155, 187, 188), (143, 142, 174, 175), (130, 128, 160, 162), (157, 156, 188, 189), (144, 143, 175, 176), (131, 130, 162, 163), (158, 157, 189, 190), (145, 144, 176, 177), (132, 131, 163, 164), (159, 158, 190, 191), (146, 145, 177, 178), (133, 132, 164, 165), (129, 159, 191, 161), (147, 146, 178, 179), (134, 133, 165, 166), (148, 147, 179, 180), (135, 134, 166, 167), (149, 148, 180, 181), (136, 135, 167, 168), (150, 149, 181, 182), (137, 136, 168, 169), (151, 150, 182, 183), (138, 137, 169, 170), (152, 151, 183, 184), (139, 138, 170, 171), (153, 152, 184, 185), (140, 139, 171, 172), (154, 153, 185, 186), (141, 140, 172, 173), (155, 154, 186, 187), (142, 141, 173, 174), (199, 198, 230, 231), (191, 190, 222, 223), (178, 177, 209, 210), (165, 164, 196, 197), (161, 191, 223, 193), (179, 178, 210, 211), (166, 165, 197, 198), (180, 179, 211, 212), (167, 166, 198, 199), (181, 180, 212, 213), (168, 167, 199, 200), (182, 181, 213, 214), (169, 168, 200, 201), (183, 182, 214, 215), (170, 169, 201, 202), (184, 183, 215, 216), (171, 170, 202, 203), (185, 184, 216, 217), (172, 171, 203, 204), (186, 185, 217, 218), (173, 172, 204, 205), (187, 186, 218, 219), (174, 173, 205, 206), (160, 161, 193, 192), (188, 187, 219, 220), (175, 174, 206, 207), (162, 160, 192, 194), (189, 188, 220, 221), (176, 175, 207, 208), (163, 162, 194, 195), (190, 189, 221, 222), (177, 176, 208, 209), (234, 233, 265, 266), (213, 212, 244, 245), (200, 199, 231, 232), (214, 213, 245, 246), (201, 200, 232, 233), (215, 214, 246, 247), (202, 201, 233, 234), (216, 215, 247, 248), (203, 202, 234, 235), (217, 216, 248, 249), (204, 203, 235, 236), (218, 217, 249, 250), (205, 204, 236, 237), (219, 218, 250, 251), (206, 205, 237, 238), (192, 193, 225, 224), (220, 219, 251, 252), (207, 206, 238, 239), (194, 192, 224, 226), (221, 220, 252, 253), (208, 207, 239, 240), (195, 194, 226, 227), (222, 221, 253, 254), (209, 208, 240, 241), (196, 195, 227, 228), (223, 222, 254, 255), (210, 209, 241, 242), (197, 196, 228, 229), (193, 223, 255, 225), (211, 210, 242, 243), (198, 197, 229, 230), (212, 211, 243, 244), (269, 268, 300, 301), (248, 247, 279, 280), (235, 234, 266, 267), (249, 248, 280, 281), (236, 235, 267, 268), (250, 249, 281, 282), (237, 236, 268, 269), (251, 250, 282, 283), (238, 237, 269, 270), (224, 225, 257, 256), (252, 251, 283, 284), (239, 238, 270, 271), (226, 224, 256, 258), (253, 252, 284, 285), (240, 239, 271, 272), (227, 226, 258, 259), (254, 253, 285, 286), (241, 240, 272, 273), (228, 227, 259, 260), (255, 254, 286, 287), (242, 241, 273, 274), (229, 228, 260, 261), (225, 255, 287, 257), (243, 242, 274, 275), (230, 229, 261, 262), (244, 243, 275, 276), (231, 230, 262, 263), (245, 244, 276, 277), (232, 231, 263, 264), (246, 245, 277, 278), (233, 232, 264, 265), (247, 246, 278, 279), (304, 303, 335, 336), (283, 282, 314, 315), (270, 269, 301, 302), (256, 257, 289, 288), (284, 283, 315, 316), (271, 270, 302, 303), (258, 256, 288, 290), (285, 284, 316, 317), (272, 271, 303, 304), (259, 258, 290, 291), (286, 285, 317, 318), (273, 272, 304, 305), (260, 259, 291, 292), (287, 286, 318, 319), (274, 273, 305, 306), (261, 260, 292, 293), (257, 287, 319, 289), (275, 274, 306, 307), (262, 261, 293, 294), (276, 275, 307, 308), (263, 262, 294, 295), (277, 276, 308, 309), (264, 263, 295, 296), (278, 277, 309, 310), (265, 264, 296, 297), (279, 278, 310, 311), (266, 265, 297, 298), (280, 279, 311, 312), (267, 266, 298, 299), (281, 280, 312, 313), (268, 267, 299, 300), (282, 281, 313, 314), (339, 338, 370, 371), (291, 290, 322, 323), (318, 317, 349, 350), (305, 304, 336, 337), (292, 291, 323, 324), (319, 318, 350, 351), (306, 305, 337, 338), (293, 292, 324, 325), (289, 319, 351, 321), (307, 306, 338, 339), (294, 293, 325, 326), (308, 307, 339, 340), (295, 294, 326, 327), (309, 308, 340, 341), (296, 295, 327, 328), (310, 309, 341, 342), (297, 296, 328, 329), (311, 310, 342, 343), (298, 297, 329, 330), (312, 311, 343, 344), (299, 298, 330, 331), (313, 312, 344, 345), (300, 299, 331, 332), (314, 313, 345, 346), (301, 300, 332, 333), (315, 314, 346, 347), (302, 301, 333, 334), (288, 289, 321, 320), (316, 315, 347, 348), (303, 302, 334, 335), (290, 288, 320, 322), (317, 316, 348, 349), (374, 373, 405, 406), (326, 325, 357, 358), (340, 339, 371, 372), (327, 326, 358, 359), (341, 340, 372, 373), (328, 327, 359, 360), (342, 341, 373, 374), (329, 328, 360, 361), (343, 342, 374, 375), (330, 329, 361, 362), (344, 343, 375, 376), (331, 330, 362, 363), (345, 344, 376, 377), (332, 331, 363, 364), (346, 345, 377, 378), (333, 332, 364, 365), (347, 346, 378, 379), (334, 333, 365, 366), (320, 321, 353, 352), (348, 347, 379, 380), (335, 334, 366, 367), (322, 320, 352, 354), (349, 348, 380, 381), (336, 335, 367, 368), (323, 322, 354, 355), (350, 349, 381, 382), (337, 336, 368, 369), (324, 323, 355, 356), (351, 350, 382, 383), (338, 337, 369, 370), (325, 324, 356, 357), (321, 351, 383, 353), (384, 385, 415, 414, 413, 412, 411, 410, 409, 408, 407, 406, 405, 404, 403, 402, 401, 400, 399, 398, 397, 396, 395, 394, 393, 392, 391, 390, 389, 388, 387, 386), (361, 360, 392, 393), (375, 374, 406, 407), (362, 361, 393, 394), (376, 375, 407, 408), (363, 362, 394, 395), (377, 376, 408, 409), (364, 363, 395, 396), (378, 377, 409, 410), (365, 364, 396, 397), (379, 378, 410, 411), (366, 365, 397, 398), (352, 353, 385, 384), (380, 379, 411, 412), (367, 366, 398, 399), (354, 352, 384, 386), (381, 380, 412, 413), (368, 367, 399, 400), (355, 354, 386, 387), (382, 381, 413, 414), (369, 368, 400, 401), (356, 355, 387, 388), (383, 382, 414, 415), (370, 369, 401, 402), (357, 356, 388, 389), (353, 383, 415, 385), (371, 370, 402, 403), (358, 357, 389, 390), (372, 371, 403, 404), (359, 358, 390, 391), (373, 372, 404, 405), (360, 359, 391, 392), (416, 418, 417), (416, 417, 420), (416, 420, 421), (416, 421, 419), (418, 416, 419), (423, 428, 430, 427), (427, 430, 431, 426), (426, 431, 432, 425), (425, 432, 433, 424), (424, 433, 429, 422), (435, 423, 427, 439), (439, 427, 426, 438), (438, 426, 425, 437), (437, 425, 424, 436), (436, 424, 422, 434), (441, 435, 439, 445), (445, 439, 438, 444), (444, 438, 437, 443), (443, 437, 436, 442), (442, 436, 434, 440), (447, 441, 445, 451), (451, 445, 444, 450), (450, 444, 443, 449), (449, 443, 442, 448), (448, 442, 440, 446), (453, 447, 451, 457), (457, 451, 450, 456), (456, 450, 449, 455), (455, 449, 448, 454), (454, 448, 446, 452), (459, 453, 457, 463), (463, 457, 456, 462), (462, 456, 455, 461), (461, 455, 454, 460), (460, 454, 452, 458), (465, 459, 463, 469), (469, 463, 462, 468), (468, 462, 461, 467), (467, 461, 460, 466), (466, 460, 458, 464), (471, 465, 469, 475), (475, 469, 468, 474), (474, 468, 467, 473), (473, 467, 466, 472), (472, 466, 464, 470), (477, 471, 475, 481), (481, 475, 474, 480), (480, 474, 473, 479), (479, 473, 472, 478), (478, 472, 470, 476), (483, 477, 481, 487), (487, 481, 480, 486), (486, 480, 479, 485), (485, 479, 478, 484), (484, 478, 476, 482), (489, 483, 487, 493), (493, 487, 486, 492), (492, 486, 485, 491), (491, 485, 484, 490), (490, 484, 482, 488), (495, 489, 493, 499), (499, 493, 492, 498), (498, 492, 491, 497), (497, 491, 490, 496), (496, 490, 488, 494), (501, 495, 499, 505), (505, 499, 498, 504), (504, 498, 497, 503), (503, 497, 496, 502), (502, 496, 494, 500), (507, 501, 505, 511), (511, 505, 504, 510), (510, 504, 503, 509), (509, 503, 502, 508), (508, 502, 500, 506), (513, 507, 511, 517), (517, 511, 510, 516), (516, 510, 509, 515), (515, 509, 508, 514), (514, 508, 506, 512), (519, 513, 517, 523), (523, 517, 516, 522), (522, 516, 515, 521), (521, 515, 514, 520), (520, 514, 512, 518), (525, 519, 523, 529), (529, 523, 522, 528), (528, 522, 521, 527), (527, 521, 520, 526), (526, 520, 518, 524), (531, 525, 529, 535), (535, 529, 528, 534), (534, 528, 527, 533), (533, 527, 526, 532), (532, 526, 524, 530), (537, 531, 535, 541), (541, 535, 534, 540), (540, 534, 533, 539), (539, 533, 532, 538), (538, 532, 530, 536), (543, 537, 541, 547), (547, 541, 540, 546), (546, 540, 539, 545), (545, 539, 538, 544), (544, 538, 536, 542), (549, 543, 547, 553), (553, 547, 546, 552), (552, 546, 545, 551), (551, 545, 544, 550), (550, 544, 542, 548), (555, 549, 553, 559), (559, 553, 552, 558), (558, 552, 551, 557), (557, 551, 550, 556), (556, 550, 548, 554), (561, 555, 559, 565), (565, 559, 558, 564), (564, 558, 557, 563), (563, 557, 556, 562), (562, 556, 554, 560), (567, 561, 565, 571), (571, 565, 564, 570), (570, 564, 563, 569), (569, 563, 562, 568), (568, 562, 560, 566), (573, 567, 571, 577), (577, 571, 570, 576), (576, 570, 569, 575), (575, 569, 568, 574), (574, 568, 566, 572), (579, 573, 577, 583), (583, 577, 576, 582), (582, 576, 575, 581), (581, 575, 574, 580), (580, 574, 572, 578), (585, 579, 583, 589), (589, 583, 582, 588), (588, 582, 581, 587), (587, 581, 580, 586), (586, 580, 578, 584), (591, 585, 589, 595), (595, 589, 588, 594), (594, 588, 587, 593), (593, 587, 586, 592), (592, 586, 584, 590), (597, 591, 595, 601), (601, 595, 594, 600), (600, 594, 593, 599), (599, 593, 592, 598), (598, 592, 590, 596), (603, 597, 601, 607), (607, 601, 600, 606), (606, 600, 599, 605), (605, 599, 598, 604), (604, 598, 596, 602), (609, 603, 607, 613), (613, 607, 606, 612), (612, 606, 605, 611), (611, 605, 604, 610), (610, 604, 602, 608), (428, 609, 613, 430), (430, 613, 612, 431), (431, 612, 611, 432), (432, 611, 610, 433), (433, 610, 608, 429), (422, 429, 129, 128), (621, 620, 630, 631), (614, 910, 624), (819, 1095, 638), (622, 621, 631, 632), (615, 614, 624, 625), (1091, 622, 632, 633), (616, 615, 625, 626), (1092, 1091, 633, 634), (617, 616, 626, 627), (1093, 1092, 634, 635), (618, 617, 627, 628), (623, 1093, 635, 636), (619, 618, 628, 629), (1094, 623, 636, 637), (620, 619, 629, 630), (1095, 1094, 637, 638), (630, 629, 644, 645), (638, 637, 652, 653), (631, 630, 645, 646), (624, 910, 639), (819, 638, 653), (632, 631, 646, 647), (625, 624, 639, 640), (633, 632, 647, 648), (626, 625, 640, 641), (634, 633, 648, 649), (627, 626, 641, 642), (635, 634, 649, 650), (628, 627, 642, 643), (636, 635, 650, 651), (629, 628, 643, 644), (637, 636, 651, 652), (649, 648, 663, 664), (642, 641, 656, 657), (650, 649, 664, 665), (643, 642, 657, 658), (651, 650, 665, 666), (644, 643, 658, 659), (652, 651, 666, 667), (645, 644, 659, 660), (653, 652, 667, 668), (646, 645, 660, 661), (639, 910, 654), (819, 653, 668), (647, 646, 661, 662), (640, 639, 654, 655), (648, 647, 662, 663), (641, 640, 655, 656), (668, 667, 682, 683), (661, 660, 675, 676), (654, 910, 669), (819, 668, 683), (662, 661, 676, 677), (655, 654, 669, 670), (663, 662, 677, 678), (656, 655, 670, 671), (664, 663, 678, 679), (657, 656, 671, 672), (665, 664, 679, 680), (658, 657, 672, 673), (666, 665, 680, 681), (659, 658, 673, 674), (667, 666, 681, 682), (660, 659, 674, 675), (672, 671, 686, 687), (680, 679, 694, 695), (673, 672, 687, 688), (681, 680, 695, 696), (674, 673, 688, 689), (682, 681, 696, 697), (675, 674, 689, 690), (683, 682, 697, 698), (676, 675, 690, 691), (669, 910, 684), (819, 683, 698), (677, 676, 691, 692), (670, 669, 684, 685), (678, 677, 692, 693), (671, 670, 685, 686), (679, 678, 693, 694), (691, 690, 705, 706), (684, 910, 699), (819, 698, 713), (692, 691, 706, 707), (685, 684, 699, 700), (693, 692, 707, 708), (686, 685, 700, 701), (694, 693, 708, 709), (687, 686, 701, 702), (695, 694, 709, 710), (688, 687, 702, 703), (696, 695, 710, 711), (689, 688, 703, 704), (697, 696, 711, 712), (690, 689, 704, 705), (698, 697, 712, 713), (710, 709, 724, 725), (703, 702, 717, 718), (711, 710, 725, 726), (704, 703, 718, 719), (712, 711, 726, 727), (705, 704, 719, 720), (713, 712, 727, 728), (706, 705, 720, 721), (699, 910, 714), (819, 713, 728), (707, 706, 721, 722), (700, 699, 714, 715), (708, 707, 722, 723), (701, 700, 715, 716), (709, 708, 723, 724), (702, 701, 716, 717), (819, 728, 743), (722, 721, 736, 737), (715, 714, 729, 730), (723, 722, 737, 738), (716, 715, 730, 731), (724, 723, 738, 739), (717, 716, 731, 732), (725, 724, 739, 740), (718, 717, 732, 733), (726, 725, 740, 741), (719, 718, 733, 734), (727, 726, 741, 742), (720, 719, 734, 735), (728, 727, 742, 743), (721, 720, 735, 736), (714, 910, 729), (741, 740, 755, 756), (734, 733, 748, 749), (742, 741, 756, 757), (735, 734, 749, 750), (743, 742, 757, 758), (736, 735, 750, 751), (729, 910, 744), (819, 743, 758), (737, 736, 751, 752), (730, 729, 744, 745), (738, 737, 752, 753), (731, 730, 745, 746), (739, 738, 753, 754), (732, 731, 746, 747), (740, 739, 754, 755), (733, 732, 747, 748), (745, 744, 759, 760), (753, 752, 767, 768), (746, 745, 760, 761), (754, 753, 768, 769), (747, 746, 761, 762), (755, 754, 769, 770), (748, 747, 762, 763), (756, 755, 770, 771), (749, 748, 763, 764), (757, 756, 771, 772), (750, 749, 764, 765), (758, 757, 772, 773), (751, 750, 765, 766), (744, 910, 759), (819, 758, 773), (752, 751, 766, 767), (764, 763, 778, 779), (772, 771, 786, 787), (765, 764, 779, 780), (773, 772, 787, 788), (766, 765, 780, 781), (759, 910, 774), (819, 773, 788), (767, 766, 781, 782), (760, 759, 774, 775), (768, 767, 782, 783), (761, 760, 775, 776), (769, 768, 783, 784), (762, 761, 776, 777), (770, 769, 784, 785), (763, 762, 777, 778), (771, 770, 785, 786), (783, 782, 797, 798), (776, 775, 790, 791), (784, 783, 798, 799), (777, 776, 791, 792), (785, 784, 799, 800), (778, 777, 792, 793), (786, 785, 800, 801), (779, 778, 793, 794), (787, 786, 801, 802), (780, 779, 794, 795), (788, 787, 802, 803), (781, 780, 795, 796), (774, 910, 789), (819, 788, 803), (782, 781, 796, 797), (775, 774, 789, 790), (802, 801, 816, 817), (795, 794, 809, 810), (803, 802, 817, 818), (796, 795, 810, 811), (789, 910, 804), (819, 803, 818), (797, 796, 811, 812), (790, 789, 804, 805), (798, 797, 812, 813), (791, 790, 805, 806), (799, 798, 813, 814), (792, 791, 806, 807), (800, 799, 814, 815), (793, 792, 807, 808), (801, 800, 815, 816), (794, 793, 808, 809), (806, 805, 821, 822), (814, 813, 829, 830), (807, 806, 822, 823), (815, 814, 830, 831), (808, 807, 823, 824), (816, 815, 831, 832), (809, 808, 824, 825), (817, 816, 832, 833), (810, 809, 825, 826), (818, 817, 833, 834), (811, 810, 826, 827), (804, 910, 820), (819, 818, 834), (812, 811, 827, 828), (805, 804, 820, 821), (813, 812, 828, 829), (826, 825, 840, 841), (834, 833, 848, 849), (827, 826, 841, 842), (820, 910, 835), (819, 834, 849), (828, 827, 842, 843), (821, 820, 835, 836), (829, 828, 843, 844), (822, 821, 836, 837), (830, 829, 844, 845), (823, 822, 837, 838), (831, 830, 845, 846), (824, 823, 838, 839), (832, 831, 846, 847), (825, 824, 839, 840), (833, 832, 847, 848), (845, 844, 859, 860), (838, 837, 852, 853), (846, 845, 860, 861), (839, 838, 853, 854), (847, 846, 861, 862), (840, 839, 854, 855), (848, 847, 862, 863), (841, 840, 855, 856), (849, 848, 863, 864), (842, 841, 856, 857), (835, 910, 850), (819, 849, 864), (843, 842, 857, 858), (836, 835, 850, 851), (844, 843, 858, 859), (837, 836, 851, 852), (864, 863, 878, 879), (857, 856, 871, 872), (850, 910, 865), (819, 864, 879), (858, 857, 872, 873), (851, 850, 865, 866), (859, 858, 873, 874), (852, 851, 866, 867), (860, 859, 874, 875), (853, 852, 867, 868), (861, 860, 875, 876), (854, 853, 868, 869), (862, 861, 876, 877), (855, 854, 869, 870), (863, 862, 877, 878), (856, 855, 870, 871), (876, 875, 890, 891), (869, 868, 883, 884), (877, 876, 891, 892), (870, 869, 884, 885), (878, 877, 892, 893), (871, 870, 885, 886), (879, 878, 893, 894), (872, 871, 886, 887), (865, 910, 880), (819, 879, 894), (873, 872, 887, 888), (866, 865, 880, 881), (874, 873, 888, 889), (867, 866, 881, 882), (875, 874, 889, 890), (868, 867, 882, 883), (880, 910, 895), (819, 894, 909), (888, 887, 902, 903), (881, 880, 895, 896), (889, 888, 903, 904), (882, 881, 896, 897), (890, 889, 904, 905), (883, 882, 897, 898), (891, 890, 905, 906), (884, 883, 898, 899), (892, 891, 906, 907), (885, 884, 899, 900), (893, 892, 907, 908), (886, 885, 900, 901), (894, 893, 908, 909), (887, 886, 901, 902), (899, 898, 914, 915), (907, 906, 922, 923), (900, 899, 915, 916), (908, 907, 923, 924), (901, 900, 916, 917), (909, 908, 924, 925), (902, 901, 917, 918), (895, 910, 911), (819, 909, 925), (903, 902, 918, 919), (896, 895, 911, 912), (904, 903, 919, 920), (897, 896, 912, 913), (905, 904, 920, 921), (898, 897, 913, 914), (906, 905, 921, 922), (919, 918, 933, 934), (912, 911, 926, 927), (920, 919, 934, 935), (913, 912, 927, 928), (921, 920, 935, 936), (914, 913, 928, 929), (922, 921, 936, 937), (915, 914, 929, 930), (923, 922, 937, 938), (916, 915, 930, 931), (924, 923, 938, 939), (917, 916, 931, 932), (925, 924, 939, 940), (918, 917, 932, 933), (911, 910, 926), (819, 925, 940), (938, 937, 952, 953), (931, 930, 945, 946), (939, 938, 953, 954), (932, 931, 946, 947), (940, 939, 954, 955), (933, 932, 947, 948), (926, 910, 941), (819, 940, 955), (934, 933, 948, 949), (927, 926, 941, 942), (935, 934, 949, 950), (928, 927, 942, 943), (936, 935, 950, 951), (929, 928, 943, 944), (937, 936, 951, 952), (930, 929, 944, 945), (942, 941, 956, 957), (950, 949, 964, 965), (943, 942, 957, 958), (951, 950, 965, 966), (944, 943, 958, 959), (952, 951, 966, 967), (945, 944, 959, 960), (953, 952, 967, 968), (946, 945, 960, 961), (954, 953, 968, 969), (947, 946, 961, 962), (955, 954, 969, 970), (948, 947, 962, 963), (941, 910, 956), (819, 955, 970), (949, 948, 963, 964), (961, 960, 975, 976), (969, 968, 983, 984), (962, 961, 976, 977), (970, 969, 984, 985), (963, 962, 977, 978), (956, 910, 971), (819, 970, 985), (964, 963, 978, 979), (957, 956, 971, 972), (965, 964, 979, 980), (958, 957, 972, 973), (966, 965, 980, 981), (959, 958, 973, 974), (967, 966, 981, 982), (960, 959, 974, 975), (968, 967, 982, 983), (980, 979, 994, 995), (973, 972, 987, 988), (981, 980, 995, 996), (974, 973, 988, 989), (982, 981, 996, 997), (975, 974, 989, 990), (983, 982, 997, 998), (976, 975, 990, 991), (984, 983, 998, 999), (977, 976, 991, 992), (985, 984, 999, 1000), (978, 977, 992, 993), (971, 910, 986), (819, 985, 1000), (979, 978, 993, 994), (972, 971, 986, 987), (999, 998, 1013, 1014), (992, 991, 1006, 1007), (1000, 999, 1014, 1015), (993, 992, 1007, 1008), (986, 910, 1001), (819, 1000, 1015), (994, 993, 1008, 1009), (987, 986, 1001, 1002), (995, 994, 1009, 1010), (988, 987, 1002, 1003), (996, 995, 1010, 1011), (989, 988, 1003, 1004), (997, 996, 1011, 1012), (990, 989, 1004, 1005), (998, 997, 1012, 1013), (991, 990, 1005, 1006), (1011, 1010, 1025, 1026), (1004, 1003, 1018, 1019), (1012, 1011, 1026, 1027), (1005, 1004, 1019, 1020), (1013, 1012, 1027, 1028), (1006, 1005, 1020, 1021), (1014, 1013, 1028, 1029), (1007, 1006, 1021, 1022), (1015, 1014, 1029, 1030), (1008, 1007, 1022, 1023), (1001, 910, 1016), (819, 1015, 1030), (1009, 1008, 1023, 1024), (1002, 1001, 1016, 1017), (1010, 1009, 1024, 1025), (1003, 1002, 1017, 1018), (1030, 1029, 1044, 1045), (1023, 1022, 1037, 1038), (1016, 910, 1031), (819, 1030, 1045), (1024, 1023, 1038, 1039), (1017, 1016, 1031, 1032), (1025, 1024, 1039, 1040), (1018, 1017, 1032, 1033), (1026, 1025, 1040, 1041), (1019, 1018, 1033, 1034), (1027, 1026, 1041, 1042), (1020, 1019, 1034, 1035), (1028, 1027, 1042, 1043), (1021, 1020, 1035, 1036), (1029, 1028, 1043, 1044), (1022, 1021, 1036, 1037), (1034, 1033, 1048, 1049), (1042, 1041, 1056, 1057), (1035, 1034, 1049, 1050), (1043, 1042, 1057, 1058), (1036, 1035, 1050, 1051), (1044, 1043, 1058, 1059), (1037, 1036, 1051, 1052), (1045, 1044, 1059, 1060), (1038, 1037, 1052, 1053), (1031, 910, 1046), (819, 1045, 1060), (1039, 1038, 1053, 1054), (1032, 1031, 1046, 1047), (1040, 1039, 1054, 1055), (1033, 1032, 1047, 1048), (1041, 1040, 1055, 1056), (1053, 1052, 1067, 1068), (1046, 910, 1061), (819, 1060, 1075), (1054, 1053, 1068, 1069), (1047, 1046, 1061, 1062), (1055, 1054, 1069, 1070), (1048, 1047, 1062, 1063), (1056, 1055, 1070, 1071), (1049, 1048, 1063, 1064), (1057, 1056, 1071, 1072), (1050, 1049, 1064, 1065), (1058, 1057, 1072, 1073), (1051, 1050, 1065, 1066), (1059, 1058, 1073, 1074), (1052, 1051, 1066, 1067), (1060, 1059, 1074, 1075), (1072, 1071, 1086, 1087), (1065, 1064, 1079, 1080), (1073, 1072, 1087, 1088), (1066, 1065, 1080, 1081), (1074, 1073, 1088, 1089), (1067, 1066, 1081, 1082), (1075, 1074, 1089, 1090), (1068, 1067, 1082, 1083), (1061, 910, 1076), (819, 1075, 1090), (1069, 1068, 1083, 1084), (1062, 1061, 1076, 1077), (1070, 1069, 1084, 1085), (1063, 1062, 1077, 1078), (1071, 1070, 1085, 1086), (1064, 1063, 1078, 1079), (1076, 910, 614), (819, 1090, 1095), (1084, 1083, 621, 622), (1077, 1076, 614, 615), (1085, 1084, 622, 1091), (1078, 1077, 615, 616), (1086, 1085, 1091, 1092), (1079, 1078, 616, 617), (1087, 1086, 1092, 1093), (1080, 1079, 617, 618), (1088, 1087, 1093, 623), (1081, 1080, 618, 619), (1089, 1088, 623, 1094), (1082, 1081, 619, 620), (1090, 1089, 1094, 1095), (1083, 1082, 620, 621)])
me_cylinder_001.polygons.foreach_set('use_smooth', [True] * 1095)
me_cylinder_001.polygons.foreach_set('material_index', [0, 0, 0, 0, 0, 0, 0, 0, 0, 0, 0, 0, 0, 0, 0, 0, 0, 0, 0, 0, 0, 0, 0, 0, 0, 0, 0, 0, 0, 0, 0, 0, 0, 0, 0, 0, 0, 0, 0, 0, 0, 0, 0, 0, 0, 0, 0, 0, 0, 0, 0, 0, 0, 0, 0, 0, 0, 0, 0, 0, 0, 0, 0, 0, 0, 0, 0, 0, 0, 0, 0, 0, 0, 0, 0, 0, 0, 0, 0, 0, 0, 0, 0, 0, 0, 0, 0, 0, 0, 0, 0, 0, 0, 0, 0, 0, 0, 0, 0, 0, 0, 0, 0, 0, 0, 0, 0, 0, 0, 0, 0, 0, 0, 0, 0, 0, 0, 0, 0, 0, 0, 0, 0, 0, 0, 0, 0, 0, 0, 0, 0, 0, 0, 0, 0, 0, 0, 0, 0, 0, 0, 0, 0, 0, 0, 0, 0, 0, 0, 0, 0, 0, 0, 0, 0, 0, 0, 0, 0, 0, 0, 0, 0, 0, 0, 0, 0, 0, 0, 0, 0, 0, 0, 0, 0, 0, 0, 0, 0, 0, 0, 0, 0, 0, 0, 0, 0, 0, 0, 0, 0, 0, 0, 0, 0, 0, 0, 0, 0, 0, 0, 0, 0, 0, 0, 0, 0, 0, 0, 0, 0, 0, 0, 0, 0, 0, 0, 0, 0, 0, 0, 0, 0, 0, 0, 0, 0, 0, 0, 0, 0, 0, 0, 0, 0, 0, 0, 0, 0, 0, 0, 0, 0, 0, 0, 0, 0, 0, 0, 0, 0, 0, 0, 0, 0, 0, 0, 0, 0, 0, 0, 0, 0, 0, 0, 0, 0, 0, 0, 0, 0, 0, 0, 0, 0, 0, 0, 0, 0, 0, 0, 0, 0, 0, 0, 0, 0, 0, 0, 0, 0, 0, 0, 0, 0, 0, 0, 0, 0, 0, 0, 0, 0, 0, 0, 0, 0, 0, 0, 0, 0, 0, 0, 0, 0, 0, 0, 0, 0, 0, 0, 0, 0, 0, 0, 0, 0, 0, 0, 0, 0, 0, 0, 0, 0, 0, 0, 0, 0, 0, 0, 0, 0, 0, 0, 0, 0, 0, 0, 0, 0, 0, 0, 0, 0, 0, 0, 0, 0, 0, 0, 0, 0, 0, 0, 0, 0, 0, 0, 0, 0, 0, 0, 0, 0, 0, 0, 0, 0, 0, 0, 0, 0, 0, 0, 0, 0, 0, 0, 0, 0, 0, 0, 0, 0, 0, 0, 0, 0, 0, 0, 0, 0, 0, 0, 0, 0, 0, 0, 0, 0, 0, 0, 0, 0, 0, 0, 0, 0, 0, 0, 0, 0, 0, 0, 0, 0, 0, 0, 0, 0, 0, 0, 0, 0, 0, 0, 0, 0, 0, 0, 0, 0, 0, 0, 0, 0, 0, 0, 0, 0, 0, 0, 0, 0, 0, 0, 0, 0, 0, 0, 0, 0, 0, 0, 0, 0, 0, 0, 0, 0, 0, 0, 0, 0, 0, 0, 0, 0, 0, 0, 0, 0, 0, 0, 0, 0, 0, 0, 0, 0, 0, 0, 0, 0, 0, 0, 0, 0, 0, 0, 0, 0, 0, 0, 0, 0, 0, 0, 0, 0, 0, 0, 0, 0, 0, 0, 0, 0, 0, 0, 0, 0, 0, 0, 0, 0, 0, 0, 0, 0, 0, 0, 0, 0, 0, 0, 0, 0, 0, 0, 0, 0, 0, 0, 0, 0, 0, 0, 0, 0, 0, 0, 0, 0, 0, 0, 0, 0, 0, 0, 0, 0, 0, 0, 0, 0, 0, 0, 0, 0, 0, 0, 0, 0, 0, 0, 0, 0, 0, 0, 0, 0, 1, 1, 1, 1, 1, 1, 1, 1, 1, 1, 1, 1, 1, 1, 1, 1, 1, 1, 1, 1, 1, 1, 1, 1, 1, 1, 1, 1, 1, 1, 1, 1, 1, 1, 1, 1, 1, 1, 1, 1, 1, 1, 1, 1, 1, 1, 1, 1, 1, 1, 1, 1, 1, 1, 1, 1, 1, 1, 1, 1, 1, 1, 1, 1, 1, 1, 1, 1, 1, 1, 1, 1, 1, 1, 1, 1, 1, 1, 1, 1, 1, 1, 1, 1, 1, 1, 1, 1, 1, 1, 1, 1, 1, 1, 1, 1, 1, 1, 1, 1, 1, 1, 1, 1, 1, 1, 1, 1, 1, 1, 1, 1, 1, 1, 1, 1, 1, 1, 1, 1, 1, 1, 1, 1, 1, 1, 1, 1, 1, 1, 1, 1, 1, 1, 1, 1, 1, 1, 1, 1, 1, 1, 1, 1, 1, 1, 1, 1, 1, 1, 1, 1, 1, 1, 1, 1, 1, 1, 1, 1, 1, 1, 1, 1, 1, 1, 1, 1, 1, 1, 1, 1, 1, 1, 1, 1, 1, 1, 1, 1, 1, 1, 1, 1, 1, 1, 1, 1, 1, 1, 1, 1, 1, 1, 1, 1, 1, 1, 1, 1, 1, 1, 1, 1, 1, 1, 1, 1, 1, 1, 1, 1, 1, 1, 1, 1, 1, 1, 1, 1, 1, 1, 1, 1, 1, 1, 1, 1, 1, 1, 1, 1, 1, 1, 1, 1, 1, 1, 1, 1, 1, 1, 1, 1, 1, 1, 1, 1, 1, 1, 1, 1, 1, 1, 1, 1, 1, 1, 1, 1, 1, 1, 1, 1, 1, 1, 1, 1, 1, 1, 1, 1, 1, 1, 1, 1, 1, 1, 1, 1, 1, 1, 1, 1, 1, 1, 1, 1, 1, 1, 1, 1, 1, 1, 1, 1, 1, 1, 1, 1, 1, 1, 1, 1, 1, 1, 1, 1, 1, 1, 1, 1, 1, 1, 1, 1, 1, 1, 1, 1, 1, 1, 1, 1, 1, 1, 1, 1, 1, 1, 1, 1, 1, 1, 1, 1, 1, 1, 1, 1, 1, 1, 1, 1, 1, 1, 1, 1, 1, 1, 1, 1, 1, 1, 1, 1, 1, 1, 1, 1, 1, 1, 1, 1, 1, 1, 1, 1, 1, 1, 1, 1, 1, 1, 1, 1, 1, 1, 1, 1, 1, 1, 1, 1, 1, 1, 1, 1, 1, 1, 1, 1, 1, 1, 1, 1, 1, 1, 1, 1, 1, 1, 1, 1, 1, 1, 1, 1, 1, 1, 1, 1, 1, 1, 1, 1, 1, 1, 1, 1, 1, 1, 1, 1, 1, 1, 1, 1, 1, 1, 1, 1, 1, 1, 1, 1, 1, 1, 1, 1, 1, 1, 1, 1, 1, 1, 1, 1, 1, 1, 1, 1, 1, 1, 1, 1, 1, 1, 1, 1, 1, 1, 1, 1, 1, 1, 1, 1, 1, 1, 1, 1, 1, 1, 1, 1, 1, 1, 1, 1, 1, 1, 1, 1, 1, 1, 1, 1, 1, 1, 1, 1, 1, 1, 1, 1, 1, 1, 1, 1, 1, 1, 1, 1, 1, 1, 1, 1, 1, 1, 1, 1])
me_cylinder_001.materials.append(mat_material)
me_cylinder_001.materials.append(mat_material_001)
me_cylinder_001.use_remesh_preserve_volume = False
me_cylinder_001.use_remesh_preserve_attributes = False
me_cylinder_001.use_mirror_vertex_groups = False
me_cylinder_001.update()

# ---- objects
ob_pawn = bpy.data.objects.new('pawn', me_cylinder_001)
ob_lamp = bpy.data.objects.new('Lamp', light_lamp)
ob_camera = bpy.data.objects.new('Camera', cam_camera)

# ---- transforms, parenting, visibility, modifiers, constraints
ob_pawn.location = (-0.09767, 1.492, -4.15)
ob_pawn.scale = (3.045, 3.045, 0.526)
ob_pawn.lineart.crease_threshold = 0.0
ob_lamp.location = (4.076, 1.005, 5.904)
ob_lamp.rotation_euler = (0.6503, 0.05522, 1.866)
ob_lamp.lock_rotations_4d = False
ob_lamp.empty_display_type = 'ARROWS'
ob_lamp.color = (0.0, 0.0, 0.0, 0.0)
ob_lamp.lineart.crease_threshold = 0.0
ob_camera.location = (7.481, -6.508, 5.344)
ob_camera.rotation_euler = (1.109, 0.0, 0.8149)
ob_camera.lock_rotations_4d = False
ob_camera.empty_display_type = 'ARROWS'
ob_camera.color = (0.0, 0.0, 0.0, 0.0)
ob_camera.display_type = 'WIRE'
ob_camera.lineart.crease_threshold = 0.0

# ---- collection membership
col_collection_1.objects.link(ob_pawn)
col_collection_1.objects.link(ob_lamp)
col_collection_1.objects.link(ob_camera)

# ---- scene / render settings (as saved in the file)
scene.camera = ob_camera
scene.frame_start = 1; scene.frame_end = 250; scene.frame_set(1)
scene.render.engine = 'BLENDER_EEVEE_NEXT'
scene.render.image_settings.file_format = 'JPEG'
scene.render.resolution_percentage = 50
scene.render.dither_intensity = 0.0
scene.cycles.use_denoising = False
scene.cycles.samples = 128
scene.cycles.sampling_pattern = 'TABULATED_SOBOL'
scene.cycles.use_adaptive_sampling = False
scene.cycles.use_light_tree = False
scene.cycles.blur_glossy = 0.0
scene.cycles.sample_clamp_indirect = 0.0
scene.view_settings.view_transform = 'Standard'
bpy.context.view_layer.update()
